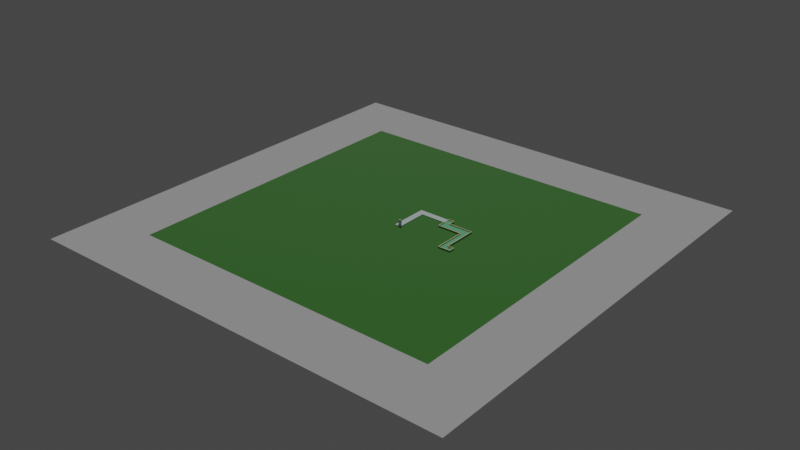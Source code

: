 # Source: course-1.blend  (saved by Blender 2.80.75; exported with 4.5.12 LTS)
import bpy
from mathutils import Matrix  # noqa: F401  (used for matrix-valued properties, if any)

bpy.ops.wm.read_factory_settings(use_empty=True)
scene = bpy.context.scene
scene.name = 'Scene'

# ---- collections
col_main = bpy.data.collections.new('Main'); scene.collection.children.link(col_main)

# ---- materials (node trees are filled in below, after node groups)
mat_course = bpy.data.materials.new('Course')
mat_course.use_transparent_shadow = False
mat_sidewalk = bpy.data.materials.new('Sidewalk')
mat_sidewalk.use_transparent_shadow = False
mat_puttzone = bpy.data.materials.new('PuttZone')
mat_puttzone.use_transparent_shadow = False
mat_hole = bpy.data.materials.new('Hole')
mat_hole.use_transparent_shadow = False
mat_bounds = bpy.data.materials.new('Bounds')
mat_bounds.use_transparent_shadow = False

# ---- material node trees
mat_course.use_nodes = True; mat_course.node_tree.nodes.clear()
_N = mat_course.node_tree.nodes; _L = mat_course.node_tree.links
n0 = _N.new('ShaderNodeOutputMaterial'); n0.name = 'Material Output'; n0.location = (300, 300)
n1 = _N.new('ShaderNodeBsdfPrincipled'); n1.name = 'Principled BSDF'; n1.location = (10, 300)
n1.distribution = 'GGX'
n1.subsurface_method = 'BURLEY'
n1.inputs[0].default_value = (0.04667, 0.2664, 0.01938, 1.0)
n1.inputs[2].default_value = 0.8173
n1.inputs[3].default_value = 1.45
n1.inputs[27].default_value = (0.0, 0.0, 0.0, 1.0)
n1.inputs[28].default_value = 1.0
_L.new(n1.outputs[0], n0.inputs[0])
n0.is_active_output = True
mat_sidewalk.use_nodes = True; mat_sidewalk.node_tree.nodes.clear()
_N = mat_sidewalk.node_tree.nodes; _L = mat_sidewalk.node_tree.links
n0 = _N.new('ShaderNodeOutputMaterial'); n0.name = 'Material Output'; n0.location = (300, 300)
n1 = _N.new('ShaderNodeBsdfPrincipled'); n1.name = 'Principled BSDF'; n1.location = (10, 300)
n1.distribution = 'GGX'
n1.subsurface_method = 'BURLEY'
n1.inputs[0].default_value = (0.5838, 0.7603, 0.728, 1.0)
n1.inputs[3].default_value = 1.45
n1.inputs[27].default_value = (0.0, 0.0, 0.0, 1.0)
n1.inputs[28].default_value = 1.0
_L.new(n1.outputs[0], n0.inputs[0])
n0.is_active_output = True
mat_puttzone.use_nodes = True; mat_puttzone.node_tree.nodes.clear()
_N = mat_puttzone.node_tree.nodes; _L = mat_puttzone.node_tree.links
n0 = _N.new('ShaderNodeOutputMaterial'); n0.name = 'Material Output'; n0.location = (300, 300)
n1 = _N.new('ShaderNodeBsdfPrincipled'); n1.name = 'Principled BSDF'; n1.location = (10, 300)
n1.distribution = 'GGX'
n1.subsurface_method = 'BURLEY'
n1.inputs[0].default_value = (0.2123, 0.8, 0.4194, 1.0)
n1.inputs[2].default_value = 0.8005
n1.inputs[3].default_value = 1.45
n1.inputs[27].default_value = (0.0, 0.0, 0.0, 1.0)
n1.inputs[28].default_value = 1.0
_L.new(n1.outputs[0], n0.inputs[0])
n0.is_active_output = True
mat_hole.use_nodes = True; mat_hole.node_tree.nodes.clear()
_N = mat_hole.node_tree.nodes; _L = mat_hole.node_tree.links
n0 = _N.new('ShaderNodeOutputMaterial'); n0.name = 'Material Output'; n0.location = (300, 300)
n1 = _N.new('ShaderNodeBsdfPrincipled'); n1.name = 'Principled BSDF'; n1.location = (10, 300)
n1.distribution = 'GGX'
n1.subsurface_method = 'BURLEY'
n1.inputs[0].default_value = (0.0, 0.0, 0.0, 1.0)
n1.inputs[2].default_value = 1.0
n1.inputs[3].default_value = 1.45
n1.inputs[27].default_value = (0.0, 0.0, 0.0, 1.0)
n1.inputs[28].default_value = 1.0
_L.new(n1.outputs[0], n0.inputs[0])
n0.is_active_output = True
mat_bounds.use_nodes = True; mat_bounds.node_tree.nodes.clear()
_N = mat_bounds.node_tree.nodes; _L = mat_bounds.node_tree.links
n0 = _N.new('ShaderNodeOutputMaterial'); n0.name = 'Material Output'; n0.location = (300, 300)
n1 = _N.new('ShaderNodeBsdfPrincipled'); n1.name = 'Principled BSDF'; n1.location = (10, 300)
n1.distribution = 'GGX'
n1.subsurface_method = 'BURLEY'
n1.inputs[0].default_value = (0.8, 0.6832, 0.2063, 1.0)
n1.inputs[3].default_value = 1.45
n1.inputs[27].default_value = (0.0, 0.0, 0.0, 1.0)
n1.inputs[28].default_value = 1.0
_L.new(n1.outputs[0], n0.inputs[0])
n0.is_active_output = True

# ---- world
world_world = bpy.data.worlds.new('World'); scene.world = world_world
world_world.use_nodes = True; world_world.node_tree.nodes.clear()
_N = world_world.node_tree.nodes; _L = world_world.node_tree.links
n0 = _N.new('ShaderNodeOutputWorld'); n0.name = 'World Output'; n0.location = (300, 300)
n1 = _N.new('ShaderNodeBackground'); n1.name = 'Background'; n1.location = (10, 300)
n1.inputs[0].default_value = (0.05088, 0.05088, 0.05088, 1.0)
_L.new(n1.outputs[0], n0.inputs[0])
n0.is_active_output = True
world_world.color = (0.05088, 0.05088, 0.05088)
world_world.use_sun_shadow = False
world_world.sun_shadow_jitter_overblur = 0.0

# ---- lights
light_sun = bpy.data.lights.new('Sun', 'SUN')
light_sun.transmission_factor = 0.0
light_sun.energy = 1.0
light_sun.shadow_soft_size = 0.125

# ---- meshes
me_cube_001 = bpy.data.meshes.new('Cube.001')
me_cube_001.from_pydata([(-0.4773, 0.1585, 0.0009371), (-0.4773, -0.1585, 0.0009371), (-0.4773, 0.1585, 1.579), (-0.4773, -0.1585, 1.579), (0.4773, 0.1585, 0.0009371), (0.4773, -0.1585, 0.0009371), (0.4773, 0.1585, 1.579), (0.4773, -0.1585, 1.579)], [], [(0, 1, 3, 2), (2, 3, 7, 6), (6, 7, 5, 4), (4, 5, 1, 0), (2, 6, 4, 0), (7, 3, 1, 5)])
_uv = me_cube_001.uv_layers.new(name='UVMap')
_uv.uv.foreach_set('vector', [0.375, 0.0, 0.625, 0.0, 0.625, 0.25, 0.375, 0.25, 0.375, 0.25, 0.625, 0.25, 0.625, 0.5, 0.375, 0.5, 0.375, 0.5, 0.625, 0.5, 0.625, 0.75, 0.375, 0.75, 0.375, 0.75, 0.625, 0.75, 0.625, 1.0, 0.375, 1.0, 0.125, 0.5, 0.375, 0.5, 0.375, 0.75, 0.125, 0.75, 0.625, 0.5, 0.875, 0.5, 0.875, 0.75, 0.625, 0.75])
me_cube_001.use_remesh_preserve_volume = False
me_cube_001.use_remesh_preserve_attributes = False
me_cube_001.use_mirror_vertex_groups = False
me_cube_001.update()
me_plane = bpy.data.meshes.new('Plane')
me_plane.from_pydata([(50.0, 50.0, 0.0), (-50.0, 50.0, 0.0), (50.0, -50.0, 0.0), (-50.0, -50.0, 0.0)], [], [(0, 1, 3, 2)])
_uv = me_plane.uv_layers.new(name='UVMap')
_uv.uv.foreach_set('vector', [0.0, 0.0, 1.0, 0.0, 1.0, 1.0, 0.0, 1.0])
me_plane.materials.append(mat_course)
me_plane.use_remesh_preserve_volume = False
me_plane.use_remesh_preserve_attributes = False
me_plane.use_mirror_vertex_groups = False
me_plane.update()
me_plane_001 = bpy.data.meshes.new('Plane.001')
me_plane_001.from_pydata([(18.66, 18.66, 0.0), (-18.66, 18.66, 0.0), (18.66, -18.66, 0.0), (-18.66, -18.66, 0.0), (13.49, -13.49, 0.0), (13.49, 13.49, 0.0), (-13.49, 13.49, 0.0), (-13.49, -13.49, -5.684e-14)], [], [(5, 4, 2, 0), (6, 5, 0, 1), (7, 6, 1, 3), (4, 7, 3, 2)])
_uv = me_plane_001.uv_layers.new(name='UVMap')
_uv.uv.foreach_set('vector', [0.01, 0.01, 0.01, 0.99, 0.0, 1.0, 0.0, 0.0, 0.99, 0.01, 0.01, 0.01, 0.0, 0.0, 1.0, 0.0, 0.99, 0.99, 0.99, 0.01, 1.0, 0.0, 1.0, 1.0, 0.01, 0.99, 0.99, 0.99, 1.0, 1.0, 0.0, 1.0])
me_plane_001.use_remesh_preserve_volume = False
me_plane_001.use_remesh_preserve_attributes = False
me_plane_001.use_mirror_vertex_groups = False
me_plane_001.update()
me_cube = bpy.data.meshes.new('Cube')
me_cube.from_pydata([(-1.0, -1.0, -1.0), (-1.0, -1.0, 1.0), (-1.0, 1.0, -1.0), (-1.0, 1.0, 1.0), (1.0, -1.0, -1.0), (1.0, -1.0, 1.0), (1.0, 1.0, -1.0), (1.0, 1.0, 1.0), (-1.0, 9.0, 1.0), (-1.0, 9.0, -1.0), (1.0, 9.0, -1.0), (1.0, 9.0, 1.0), (-1.0, 11.0, 1.0), (-1.0, 11.0, -1.0), (1.0, 11.0, -1.0), (1.0, 11.0, 1.0), (9.0, 9.0, 1.0), (9.0, 9.0, -1.0), (9.0, 11.0, 1.0), (9.0, 11.0, -1.0)], [], [(0, 2, 3, 1), (7, 11, 10, 6), (6, 4, 5, 7), (4, 0, 1, 5), (2, 0, 4, 6), (7, 5, 1, 3), (11, 16, 17, 10), (6, 10, 9, 2), (3, 8, 11, 7), (2, 9, 8, 3), (13, 14, 15, 12), (10, 14, 13, 9), (8, 12, 15, 11), (9, 13, 12, 8), (16, 18, 19, 17), (10, 17, 19, 14), (15, 18, 16, 11), (14, 19, 18, 15)])
_uv = me_cube.uv_layers.new(name='UVMap')
_uv.uv.foreach_set('vector', [0.375, 0.0, 0.375, 0.25, 0.625, 0.25, 0.625, 0.0, 0.625, 0.5, 0.625, 0.5, 0.375, 0.5, 0.375, 0.5, 0.375, 0.5, 0.375, 0.75, 0.625, 0.75, 0.625, 0.5, 0.375, 0.75, 0.375, 1.0, 0.625, 1.0, 0.625, 0.75, 0.125, 0.5, 0.125, 0.75, 0.375, 0.75, 0.375, 0.5, 0.625, 0.5, 0.625, 0.75, 0.875, 0.75, 0.875, 0.5, 0.625, 0.5, 0.625, 0.5, 0.375, 0.5, 0.375, 0.5, 0.375, 0.5, 0.375, 0.5, 0.125, 0.5, 0.125, 0.5, 0.875, 0.5, 0.875, 0.5, 0.625, 0.5, 0.625, 0.5, 0.375, 0.25, 0.375, 0.25, 0.625, 0.25, 0.625, 0.25, 0.375, 0.25, 0.375, 0.5, 0.625, 0.5, 0.625, 0.25, 0.375, 0.5, 0.375, 0.5, 0.125, 0.5, 0.125, 0.5, 0.875, 0.5, 0.875, 0.5, 0.625, 0.5, 0.625, 0.5, 0.375, 0.25, 0.375, 0.25, 0.625, 0.25, 0.625, 0.25, 0.625, 0.5, 0.625, 0.5, 0.375, 0.5, 0.375, 0.5, 0.375, 0.5, 0.375, 0.5, 0.375, 0.5, 0.375, 0.5, 0.625, 0.5, 0.625, 0.5, 0.625, 0.5, 0.625, 0.5, 0.375, 0.5, 0.375, 0.5, 0.625, 0.5, 0.625, 0.5])
me_cube.materials.append(mat_sidewalk)
me_cube.use_remesh_preserve_volume = False
me_cube.use_remesh_preserve_attributes = False
me_cube.use_mirror_vertex_groups = False
me_cube.update()
me_cube_003 = bpy.data.meshes.new('Cube.003')
me_cube_003.from_pydata([(-1.0, -1.0, -1.0), (-1.0, -1.0, 1.0), (-1.0, 1.0, -1.0), (-1.0, 1.0, 1.0), (1.0, -1.0, -1.0), (1.0, -1.0, 1.0), (1.0, 1.0, -1.0), (1.0, 1.0, 1.0), (-1.0, -3.919, -1.0), (-1.0, -3.919, 1.0), (1.0, -3.919, 1.0), (1.0, -3.919, -1.0), (6.753, -1.0, 1.0), (6.753, -1.0, -1.0), (6.753, -3.919, 1.0), (6.753, -3.919, -1.0), (8.753, -1.0, 1.0), (8.753, -1.0, -1.0), (8.753, -3.919, 1.0), (8.753, -3.919, -1.0), (6.753, -11.92, 1.0), (6.753, -11.92, -1.0), (8.753, -11.92, 1.0), (8.753, -11.92, -1.0), (6.753, -13.92, 1.0), (6.753, -13.92, -1.0), (8.753, -13.92, 1.0), (8.753, -13.92, -1.0), (10.75, -11.92, 1.0), (10.75, -11.92, -1.0), (10.75, -13.92, 1.0), (10.75, -13.92, -1.0), (9.753, -11.92, -1.0), (9.753, -13.92, -1.0), (9.753, -13.92, 1.0), (9.753, -11.92, 1.0), (6.753, -12.92, 1.0), (8.753, -12.92, 1.0), (6.753, -12.92, -1.0), (8.753, -12.92, -1.0), (10.75, -12.92, 1.0), (10.75, -12.92, -1.0), (9.753, -12.92, 1.0), (9.753, -12.92, -1.0)], [], [(0, 1, 3, 2), (2, 3, 7, 6), (6, 7, 5, 4), (5, 1, 9, 10), (2, 6, 4, 0), (7, 3, 1, 5), (11, 10, 9, 8), (5, 10, 14, 12), (1, 0, 8, 9), (0, 4, 11, 8), (12, 14, 18, 16), (10, 11, 15, 14), (4, 5, 12, 13), (11, 4, 13, 15), (17, 16, 18, 19), (13, 12, 16, 17), (15, 13, 17, 19), (19, 18, 22, 23), (37, 36, 24, 26), (14, 15, 21, 20), (18, 14, 20, 22), (15, 19, 23, 21), (24, 25, 27, 26), (36, 38, 25, 24), (38, 39, 27, 25), (43, 32, 29, 41), (41, 40, 30, 31), (42, 34, 30, 40), (34, 33, 31, 30), (32, 35, 28, 29), (23, 22, 35, 32), (26, 27, 33, 34), (37, 26, 34, 42), (39, 23, 32, 43), (27, 39, 43, 33), (22, 37, 42, 35), (35, 42, 40, 28), (29, 28, 40, 41), (33, 43, 41, 31), (21, 23, 39, 38), (20, 21, 38, 36), (22, 20, 36, 37)])
_uv = me_cube_003.uv_layers.new(name='UVMap')
_uv.uv.foreach_set('vector', [0.375, 0.0, 0.625, 0.0, 0.625, 0.25, 0.375, 0.25, 0.375, 0.25, 0.625, 0.25, 0.625, 0.5, 0.375, 0.5, 0.375, 0.5, 0.625, 0.5, 0.625, 0.75, 0.375, 0.75, 0.625, 0.75, 0.875, 0.75, 0.875, 0.75, 0.625, 0.75, 0.125, 0.5, 0.375, 0.5, 0.375, 0.75, 0.125, 0.75, 0.625, 0.5, 0.875, 0.5, 0.875, 0.75, 0.625, 0.75, 0.375, 0.75, 0.625, 0.75, 0.625, 1.0, 0.375, 1.0, 0.625, 0.75, 0.625, 0.75, 0.625, 0.75, 0.625, 0.75, 0.625, 0.0, 0.375, 0.0, 0.375, 0.0, 0.625, 0.0, 0.125, 0.75, 0.375, 0.75, 0.375, 0.75, 0.125, 0.75, 0.625, 0.75, 0.625, 0.75, 0.625, 0.75, 0.625, 0.75, 0.625, 0.75, 0.375, 0.75, 0.375, 0.75, 0.625, 0.75, 0.375, 0.75, 0.625, 0.75, 0.625, 0.75, 0.375, 0.75, 0.375, 0.75, 0.375, 0.75, 0.375, 0.75, 0.375, 0.75, 0.375, 0.75, 0.625, 0.75, 0.625, 0.75, 0.375, 0.75, 0.375, 0.75, 0.625, 0.75, 0.625, 0.75, 0.375, 0.75, 0.375, 0.75, 0.375, 0.75, 0.375, 0.75, 0.375, 0.75, 0.375, 0.75, 0.625, 0.75, 0.625, 0.75, 0.375, 0.75, 0.625, 0.75, 0.625, 0.75, 0.625, 0.75, 0.625, 0.75, 0.625, 0.75, 0.375, 0.75, 0.375, 0.75, 0.625, 0.75, 0.625, 0.75, 0.625, 0.75, 0.625, 0.75, 0.625, 0.75, 0.375, 0.75, 0.375, 0.75, 0.375, 0.75, 0.375, 0.75, 0.625, 0.75, 0.375, 0.75, 0.375, 0.75, 0.625, 0.75, 0.625, 0.75, 0.375, 0.75, 0.375, 0.75, 0.625, 0.75, 0.375, 0.75, 0.375, 0.75, 0.375, 0.75, 0.375, 0.75, 0.375, 0.75, 0.375, 0.75, 0.375, 0.75, 0.375, 0.75, 0.375, 0.75, 0.625, 0.75, 0.625, 0.75, 0.375, 0.75, 0.625, 0.75, 0.625, 0.75, 0.625, 0.75, 0.625, 0.75, 0.625, 0.75, 0.375, 0.75, 0.375, 0.75, 0.625, 0.75, 0.375, 0.75, 0.625, 0.75, 0.625, 0.75, 0.375, 0.75, 0.375, 0.75, 0.625, 0.75, 0.625, 0.75, 0.375, 0.75, 0.625, 0.75, 0.375, 0.75, 0.375, 0.75, 0.625, 0.75, 0.625, 0.75, 0.625, 0.75, 0.625, 0.75, 0.625, 0.75, 0.375, 0.75, 0.375, 0.75, 0.375, 0.75, 0.375, 0.75, 0.375, 0.75, 0.375, 0.75, 0.375, 0.75, 0.375, 0.75, 0.625, 0.75, 0.625, 0.75, 0.625, 0.75, 0.625, 0.75, 0.625, 0.75, 0.625, 0.75, 0.625, 0.75, 0.625, 0.75, 0.375, 0.75, 0.625, 0.75, 0.625, 0.75, 0.375, 0.75, 0.375, 0.75, 0.375, 0.75, 0.375, 0.75, 0.375, 0.75, 0.375, 0.75, 0.375, 0.75, 0.375, 0.75, 0.375, 0.75, 0.625, 0.75, 0.375, 0.75, 0.375, 0.75, 0.625, 0.75, 0.625, 0.75, 0.625, 0.75, 0.625, 0.75, 0.625, 0.75])
me_cube_003.materials.append(mat_puttzone)
me_cube_003.use_remesh_preserve_volume = False
me_cube_003.use_remesh_preserve_attributes = False
me_cube_003.use_mirror_vertex_groups = False
me_cube_003.update()
me_circle = bpy.data.meshes.new('Circle')
me_circle.from_pydata([(0.0, 1.0, 0.07083), (-0.1951, 0.9808, 0.07083), (-0.3827, 0.9239, 0.07083), (-0.5556, 0.8315, 0.07083), (-0.7071, 0.7071, 0.07083), (-0.8315, 0.5556, 0.07083), (-0.9239, 0.3827, 0.07083), (-0.9808, 0.1951, 0.07083), (-1.0, 7.55e-08, 0.07083), (-0.9808, -0.1951, 0.07083), (-0.9239, -0.3827, 0.07083), (-0.8315, -0.5556, 0.07083), (-0.7071, -0.7071, 0.07083), (-0.5556, -0.8315, 0.07083), (-0.3827, -0.9239, 0.07083), (-0.1951, -0.9808, 0.07083), (3.258e-07, -1.0, 0.07083), (0.1951, -0.9808, 0.07083), (0.3827, -0.9239, 0.07083), (0.5556, -0.8315, 0.07083), (0.7071, -0.7071, 0.07083), (0.8315, -0.5556, 0.07083), (0.9239, -0.3827, 0.07083), (0.9808, -0.1951, 0.07083), (1.0, 9.656e-07, 0.07083), (0.9808, 0.1951, 0.07083), (0.9239, 0.3827, 0.07083), (0.8315, 0.5556, 0.07083), (0.7071, 0.7071, 0.07083), (0.5556, 0.8315, 0.07083), (0.3827, 0.9239, 0.07083), (0.1951, 0.9808, 0.07083), (-0.1951, 0.9808, -0.3606), (0.0, 1.0, -0.3606), (-0.3827, 0.9239, -0.3606), (-0.5556, 0.8315, -0.3606), (-0.7071, 0.7071, -0.3606), (-0.8315, 0.5556, -0.3606), (-0.9239, 0.3827, -0.3606), (-0.9808, 0.1951, -0.3606), (-1.0, 7.55e-08, -0.3606), (-0.9808, -0.1951, -0.3606), (-0.9239, -0.3827, -0.3606), (-0.8315, -0.5556, -0.3606), (-0.7071, -0.7071, -0.3606), (-0.5556, -0.8315, -0.3606), (-0.3827, -0.9239, -0.3606), (-0.1951, -0.9808, -0.3606), (3.258e-07, -1.0, -0.3606), (0.1951, -0.9808, -0.3606), (0.3827, -0.9239, -0.3606), (0.5556, -0.8315, -0.3606), (0.7071, -0.7071, -0.3606), (0.8315, -0.5556, -0.3606), (0.9239, -0.3827, -0.3606), (0.9808, -0.1951, -0.3606), (1.0, 9.656e-07, -0.3606), (0.9808, 0.1951, -0.3606), (0.9239, 0.3827, -0.3606), (0.8315, 0.5556, -0.3606), (0.7071, 0.7071, -0.3606), (0.5556, 0.8315, -0.3606), (0.3827, 0.9239, -0.3606), (0.1951, 0.9808, -0.3606)], [], [(1, 0, 31, 30, 29, 28, 27, 26, 25, 24, 23, 22, 21, 20, 19, 18, 17, 16, 15, 14, 13, 12, 11, 10, 9, 8, 7, 6, 5, 4, 3, 2), (32, 34, 35, 36, 37, 38, 39, 40, 41, 42, 43, 44, 45, 46, 47, 48, 49, 50, 51, 52, 53, 54, 55, 56, 57, 58, 59, 60, 61, 62, 63, 33), (7, 8, 40, 39), (21, 22, 54, 53), (8, 9, 41, 40), (22, 23, 55, 54), (9, 10, 42, 41), (23, 24, 56, 55), (10, 11, 43, 42), (24, 25, 57, 56), (11, 12, 44, 43), (25, 26, 58, 57), (12, 13, 45, 44), (26, 27, 59, 58), (13, 14, 46, 45), (0, 1, 32, 33), (27, 28, 60, 59), (14, 15, 47, 46), (1, 2, 34, 32), (28, 29, 61, 60), (15, 16, 48, 47), (2, 3, 35, 34), (29, 30, 62, 61), (16, 17, 49, 48), (3, 4, 36, 35), (30, 31, 63, 62), (17, 18, 50, 49), (4, 5, 37, 36), (31, 0, 33, 63), (18, 19, 51, 50), (5, 6, 38, 37), (19, 20, 52, 51), (6, 7, 39, 38), (20, 21, 53, 52)])
_uv = me_circle.uv_layers.new(name='UVMap')
_uv.uv.foreach_set('vector', [0.0, 0.0, 0.0, 0.0, 0.0, 0.0, 0.0, 0.0, 0.0, 0.0, 0.0, 0.0, 0.0, 0.0, 0.0, 0.0, 0.0, 0.0, 0.0, 0.0, 0.0, 0.0, 0.0, 0.0, 0.0, 0.0, 0.0, 0.0, 0.0, 0.0, 0.0, 0.0, 0.0, 0.0, 0.0, 0.0, 0.0, 0.0, 0.0, 0.0, 0.0, 0.0, 0.0, 0.0, 0.0, 0.0, 0.0, 0.0, 0.0, 0.0, 0.0, 0.0, 0.0, 0.0, 0.0, 0.0, 0.0, 0.0, 0.0, 0.0, 0.0, 0.0, 0.0, 0.0, 0.0, 0.0, 0.0, 0.0, 0.0, 0.0, 0.0, 0.0, 0.0, 0.0, 0.0, 0.0, 0.0, 0.0, 0.0, 0.0, 0.0, 0.0, 0.0, 0.0, 0.0, 0.0, 0.0, 0.0, 0.0, 0.0, 0.0, 0.0, 0.0, 0.0, 0.0, 0.0, 0.0, 0.0, 0.0, 0.0, 0.0, 0.0, 0.0, 0.0, 0.0, 0.0, 0.0, 0.0, 0.0, 0.0, 0.0, 0.0, 0.0, 0.0, 0.0, 0.0, 0.0, 0.0, 0.0, 0.0, 0.0, 0.0, 0.0, 0.0, 0.0, 0.0, 0.0, 0.0, 0.0, 0.0, 0.0, 0.0, 0.0, 0.0, 0.0, 0.0, 0.0, 0.0, 0.0, 0.0, 0.0, 0.0, 0.0, 0.0, 0.0, 0.0, 0.0, 0.0, 0.0, 0.0, 0.0, 0.0, 0.0, 0.0, 0.0, 0.0, 0.0, 0.0, 0.0, 0.0, 0.0, 0.0, 0.0, 0.0, 0.0, 0.0, 0.0, 0.0, 0.0, 0.0, 0.0, 0.0, 0.0, 0.0, 0.0, 0.0, 0.0, 0.0, 0.0, 0.0, 0.0, 0.0, 0.0, 0.0, 0.0, 0.0, 0.0, 0.0, 0.0, 0.0, 0.0, 0.0, 0.0, 0.0, 0.0, 0.0, 0.0, 0.0, 0.0, 0.0, 0.0, 0.0, 0.0, 0.0, 0.0, 0.0, 0.0, 0.0, 0.0, 0.0, 0.0, 0.0, 0.0, 0.0, 0.0, 0.0, 0.0, 0.0, 0.0, 0.0, 0.0, 0.0, 0.0, 0.0, 0.0, 0.0, 0.0, 0.0, 0.0, 0.0, 0.0, 0.0, 0.0, 0.0, 0.0, 0.0, 0.0, 0.0, 0.0, 0.0, 0.0, 0.0, 0.0, 0.0, 0.0, 0.0, 0.0, 0.0, 0.0, 0.0, 0.0, 0.0, 0.0, 0.0, 0.0, 0.0, 0.0, 0.0, 0.0, 0.0, 0.0, 0.0, 0.0, 0.0, 0.0, 0.0, 0.0, 0.0, 0.0, 0.0, 0.0, 0.0, 0.0, 0.0, 0.0, 0.0, 0.0, 0.0, 0.0, 0.0, 0.0, 0.0, 0.0, 0.0, 0.0, 0.0, 0.0, 0.0, 0.0, 0.0, 0.0, 0.0, 0.0, 0.0, 0.0, 0.0, 0.0, 0.0, 0.0, 0.0, 0.0, 0.0, 0.0, 0.0, 0.0, 0.0, 0.0, 0.0, 0.0, 0.0, 0.0, 0.0, 0.0, 0.0, 0.0, 0.0, 0.0, 0.0, 0.0, 0.0, 0.0, 0.0, 0.0, 0.0, 0.0, 0.0, 0.0, 0.0, 0.0, 0.0, 0.0, 0.0, 0.0, 0.0, 0.0, 0.0, 0.0, 0.0, 0.0, 0.0, 0.0, 0.0, 0.0, 0.0, 0.0, 0.0, 0.0, 0.0, 0.0, 0.0, 0.0, 0.0, 0.0, 0.0, 0.0, 0.0, 0.0, 0.0, 0.0, 0.0, 0.0, 0.0, 0.0, 0.0, 0.0, 0.0, 0.0, 0.0, 0.0, 0.0, 0.0, 0.0, 0.0, 0.0, 0.0, 0.0, 0.0, 0.0, 0.0, 0.0, 0.0, 0.0, 0.0, 0.0])
me_circle.materials.append(mat_hole)
me_circle.use_remesh_preserve_volume = False
me_circle.use_remesh_preserve_attributes = False
me_circle.use_mirror_vertex_groups = False
me_circle.update()
me_cube_002 = bpy.data.meshes.new('Cube.002')
me_cube_002.from_pydata([(-0.8, -1.0, -1.0), (-0.8, -1.0, 1.0), (-0.8, 0.8, -1.0), (-0.8, 0.8, 1.0), (0.8, -1.2, -1.0), (0.8, -1.2, 1.0), (0.8, 0.8, -1.0), (0.8, 0.8, 1.0), (-0.8, -3.719, -1.0), (-0.8, -3.719, 1.0), (1.0, -3.719, 1.0), (1.0, -3.719, -1.0), (6.753, -1.2, 1.0), (6.753, -1.2, -1.0), (6.953, -3.719, 1.0), (6.953, -3.719, -1.0), (8.553, -1.2, 1.0), (8.553, -1.2, -1.0), (8.553, -3.919, 1.0), (8.553, -3.919, -1.0), (6.953, -11.92, 1.0), (6.953, -11.92, -1.0), (8.553, -12.12, 1.0), (8.553, -12.12, -1.0), (6.953, -13.72, 1.0), (6.953, -13.72, -1.0), (8.753, -13.72, 1.0), (8.753, -13.72, -1.0), (10.55, -12.12, 1.0), (10.55, -12.12, -1.0), (10.55, -13.72, 1.0), (10.55, -13.72, -1.0), (9.753, -12.12, -1.0), (9.753, -13.72, -1.0), (9.753, -13.72, 1.0), (9.753, -12.12, 1.0), (6.953, -12.92, 1.0), (6.953, -12.92, -1.0), (10.55, -12.92, 1.0), (10.55, -12.92, -1.0), (-1.0, 1.0, -1.0), (-1.0, -1.0, -1.0), (-1.0, -1.0, 1.0), (-1.0, 1.0, 1.0), (1.0, 1.0, -1.0), (1.0, 1.0, 1.0), (1.0, -1.0, -1.0), (1.0, -1.0, 1.0), (-1.0, -3.919, -1.0), (1.0, -3.919, -1.0), (1.0, -3.919, 1.0), (-1.0, -3.919, 1.0), (6.753, -3.919, 1.0), (6.753, -1.0, 1.0), (6.753, -3.919, -1.0), (6.753, -1.0, -1.0), (8.753, -3.919, 1.0), (8.753, -1.0, 1.0), (8.753, -3.919, -1.0), (8.753, -1.0, -1.0), (8.753, -11.92, 1.0), (8.753, -11.92, -1.0), (6.753, -11.92, -1.0), (6.753, -11.92, 1.0), (6.753, -13.92, 1.0), (8.753, -13.92, 1.0), (8.753, -13.92, -1.0), (6.753, -13.92, -1.0), (6.753, -12.92, 1.0), (6.753, -12.92, -1.0), (10.75, -12.92, 1.0), (10.75, -11.92, 1.0), (10.75, -12.92, -1.0), (10.75, -13.92, -1.0), (9.753, -11.92, -1.0), (10.75, -11.92, -1.0), (9.753, -13.92, -1.0), (9.753, -13.92, 1.0), (10.75, -13.92, 1.0), (9.753, -11.92, 1.0), (-1.0, 0.8, 1.0), (-1.0, 0.8, -1.0)], [], [(40, 44, 45, 43), (44, 46, 47, 45), (49, 48, 51, 50), (42, 51, 48, 41), (50, 52, 54, 49), (46, 55, 53, 47), (59, 58, 56, 57), (55, 59, 57, 53), (58, 61, 60, 56), (52, 63, 62, 54), (64, 65, 66, 67), (68, 64, 67, 69), (72, 73, 78, 70), (8, 11, 10, 9), (77, 78, 73, 76), (74, 75, 71, 79), (61, 74, 79, 60), (65, 77, 76, 66), (75, 72, 70, 71), (63, 68, 69, 62), (0, 8, 9, 1), (2, 40, 81), (6, 44, 40, 2), (3, 43, 45, 7), (4, 46, 44, 6), (7, 45, 47, 5), (8, 48, 49, 11), (10, 50, 51, 9), (9, 51, 42, 1), (0, 41, 48, 8), (14, 52, 50, 10), (5, 47, 53, 12), (11, 49, 54, 15), (13, 55, 46, 4), (16, 57, 56, 18), (19, 58, 59, 17), (12, 53, 57, 16), (17, 59, 55, 13), (18, 56, 60, 22), (23, 61, 58, 19), (15, 54, 62, 21), (20, 63, 52, 14), (26, 65, 64, 24), (25, 67, 66, 27), (24, 64, 68, 36), (37, 69, 67, 25), (28, 71, 70, 38), (31, 73, 72, 39), (29, 75, 74, 32), (27, 66, 76, 33), (30, 78, 77, 34), (22, 60, 79, 35), (32, 74, 61, 23), (33, 76, 73, 31), (34, 77, 65, 26), (35, 79, 71, 28), (36, 68, 63, 20), (21, 62, 69, 37), (38, 70, 78, 30), (39, 72, 75, 29), (11, 15, 14, 10), (15, 21, 20, 14), (21, 37, 36, 20), (37, 25, 24, 36), (25, 27, 26, 24), (27, 33, 34, 26), (33, 31, 30, 34), (31, 39, 38, 30), (39, 29, 28, 38), (29, 32, 35, 28), (32, 23, 22, 35), (23, 19, 18, 22), (19, 17, 16, 18), (17, 13, 12, 16), (13, 4, 5, 12), (4, 6, 7, 5), (6, 2, 3, 7), (2, 81, 80, 3), (42, 41, 0, 1), (3, 80, 43), (80, 81, 40, 43)])
_uv = me_cube_002.uv_layers.new(name='UVMap')
_uv.uv.foreach_set('vector', [0.375, 0.25, 0.375, 0.5, 0.625, 0.5, 0.625, 0.25, 0.375, 0.5, 0.375, 0.75, 0.625, 0.75, 0.625, 0.5, 0.375, 0.75, 0.375, 1.0, 0.625, 1.0, 0.625, 0.75, 0.625, 0.0, 0.625, 0.0, 0.375, 0.0, 0.375, 0.0, 0.625, 0.75, 0.625, 0.75, 0.375, 0.75, 0.375, 0.75, 0.375, 0.75, 0.375, 0.75, 0.625, 0.75, 0.625, 0.75, 0.375, 0.75, 0.375, 0.75, 0.625, 0.75, 0.625, 0.75, 0.375, 0.75, 0.375, 0.75, 0.625, 0.75, 0.625, 0.75, 0.375, 0.75, 0.375, 0.75, 0.625, 0.75, 0.625, 0.75, 0.625, 0.75, 0.625, 0.75, 0.375, 0.75, 0.375, 0.75, 0.625, 0.75, 0.625, 0.75, 0.375, 0.75, 0.375, 0.75, 0.625, 0.75, 0.625, 0.75, 0.375, 0.75, 0.375, 0.75, 0.375, 0.75, 0.375, 0.75, 0.625, 0.75, 0.625, 0.75, 0.8543, 0.7484, 0.1457, 0.7484, 0.3521, 0.7476, 0.6479, 0.7476, 0.625, 0.75, 0.625, 0.75, 0.375, 0.75, 0.375, 0.75, 0.375, 0.75, 0.375, 0.75, 0.625, 0.75, 0.625, 0.75, 0.375, 0.75, 0.375, 0.75, 0.625, 0.75, 0.625, 0.75, 0.625, 0.75, 0.625, 0.75, 0.375, 0.75, 0.375, 0.75, 0.375, 0.75, 0.375, 0.75, 0.625, 0.75, 0.625, 0.75, 0.625, 0.75, 0.625, 0.75, 0.375, 0.75, 0.375, 0.75, 0.8563, 0.7275, 0.1437, 0.7275, 0.1457, 0.7484, 0.8543, 0.7484, 0.1481, 0.5203, 0.125, 0.5, 0.125, 0.525, 0.3496, 0.5181, 0.375, 0.5, 0.125, 0.5, 0.1481, 0.5203, 0.8519, 0.5203, 0.875, 0.5, 0.625, 0.5, 0.6504, 0.5181, 0.3143, 0.7162, 0.375, 0.75, 0.375, 0.5, 0.3496, 0.5181, 0.6504, 0.5181, 0.625, 0.5, 0.625, 0.75, 0.6857, 0.7162, 0.1457, 0.7484, 0.125, 0.75, 0.375, 0.75, 0.3521, 0.7476, 0.6479, 0.7476, 0.625, 0.75, 0.875, 0.75, 0.8543, 0.7484, 0.8543, 0.7484, 0.875, 0.75, 0.875, 0.75, 0.8563, 0.7275, 0.1437, 0.7275, 0.125, 0.75, 0.125, 0.75, 0.1457, 0.7484, 0.6291, 0.7494, 0.625, 0.75, 0.625, 0.75, 0.6479, 0.7476, 0.6857, 0.7162, 0.625, 0.75, 0.625, 0.75, 0.6271, 0.75, 0.3521, 0.7476, 0.375, 0.75, 0.375, 0.75, 0.3709, 0.7494, 0.3729, 0.75, 0.375, 0.75, 0.375, 0.75, 0.3143, 0.7162, 0.6258, 0.75, 0.625, 0.75, 0.625, 0.75, 0.6262, 0.7498, 0.3738, 0.7498, 0.375, 0.75, 0.375, 0.75, 0.3742, 0.75, 0.6271, 0.75, 0.625, 0.75, 0.625, 0.75, 0.6258, 0.75, 0.3742, 0.75, 0.375, 0.75, 0.375, 0.75, 0.3729, 0.75, 0.6262, 0.7498, 0.625, 0.75, 0.625, 0.75, 0.6258, 0.7497, 0.3742, 0.7497, 0.375, 0.75, 0.375, 0.75, 0.3738, 0.7498, 0.3709, 0.7494, 0.375, 0.75, 0.375, 0.75, 0.3747, 0.7498, 0.6253, 0.7498, 0.625, 0.75, 0.625, 0.75, 0.6291, 0.7494, 0.6253, 0.7499, 0.625, 0.75, 0.625, 0.75, 0.6252, 0.7499, 0.3748, 0.7499, 0.375, 0.75, 0.375, 0.75, 0.3747, 0.7499, 0.6252, 0.7499, 0.625, 0.75, 0.625, 0.75, 0.6253, 0.7498, 0.3747, 0.7498, 0.375, 0.75, 0.375, 0.75, 0.3748, 0.7499, 0.6252, 0.7499, 0.625, 0.75, 0.625, 0.75, 0.6253, 0.7499, 0.3748, 0.7499, 0.375, 0.75, 0.375, 0.75, 0.3747, 0.7499, 0.3748, 0.7499, 0.375, 0.75, 0.375, 0.75, 0.3747, 0.7499, 0.3747, 0.7499, 0.375, 0.75, 0.375, 0.75, 0.3748, 0.7499, 0.6252, 0.7499, 0.625, 0.75, 0.625, 0.75, 0.6252, 0.7499, 0.6258, 0.7497, 0.625, 0.75, 0.625, 0.75, 0.6253, 0.7499, 0.3747, 0.7499, 0.375, 0.75, 0.375, 0.75, 0.3742, 0.7497, 0.3748, 0.7499, 0.375, 0.75, 0.375, 0.75, 0.3748, 0.7499, 0.6252, 0.7499, 0.625, 0.75, 0.625, 0.75, 0.6253, 0.7499, 0.6253, 0.7499, 0.625, 0.75, 0.625, 0.75, 0.6252, 0.7499, 0.6253, 0.7498, 0.625, 0.75, 0.625, 0.75, 0.6253, 0.7498, 0.3747, 0.7498, 0.375, 0.75, 0.375, 0.75, 0.3747, 0.7498, 0.6253, 0.7499, 0.625, 0.75, 0.625, 0.75, 0.6252, 0.7499, 0.3747, 0.7499, 0.375, 0.75, 0.375, 0.75, 0.3748, 0.7499, 0.6479, 0.7476, 0.3521, 0.7476, 0.3709, 0.7494, 0.6291, 0.7494, 0.6291, 0.7494, 0.3709, 0.7494, 0.3747, 0.7498, 0.6253, 0.7498, 0.6253, 0.7498, 0.3747, 0.7498, 0.3747, 0.7498, 0.6253, 0.7498, 0.6253, 0.7498, 0.3747, 0.7498, 0.3748, 0.7499, 0.6252, 0.7499, 0.6252, 0.7499, 0.3748, 0.7499, 0.3747, 0.7499, 0.6253, 0.7499, 0.6253, 0.7499, 0.3747, 0.7499, 0.3748, 0.7499, 0.6252, 0.7499, 0.6252, 0.7499, 0.3748, 0.7499, 0.3748, 0.7499, 0.6252, 0.7499, 0.6252, 0.7499, 0.3748, 0.7499, 0.3747, 0.7499, 0.6253, 0.7499, 0.6253, 0.7499, 0.3747, 0.7499, 0.3748, 0.7499, 0.6252, 0.7499, 0.6252, 0.7499, 0.3748, 0.7499, 0.3747, 0.7499, 0.6253, 0.7499, 0.6253, 0.7499, 0.3747, 0.7499, 0.3742, 0.7497, 0.6258, 0.7497, 0.6258, 0.7497, 0.3742, 0.7497, 0.3738, 0.7498, 0.6262, 0.7498, 0.6262, 0.7498, 0.3738, 0.7498, 0.3742, 0.75, 0.6258, 0.75, 0.6258, 0.75, 0.3742, 0.75, 0.3729, 0.75, 0.6271, 0.75, 0.6271, 0.75, 0.3729, 0.75, 0.3143, 0.7162, 0.6857, 0.7162, 0.6857, 0.7162, 0.3143, 0.7162, 0.3496, 0.5181, 0.6504, 0.5181, 0.6504, 0.5181, 0.3496, 0.5181, 0.1481, 0.5203, 0.8519, 0.5203, 0.1481, 0.5203, 0.125, 0.525, 0.625, 0.225, 0.8519, 0.5203, 0.875, 0.75, 0.125, 0.75, 0.8563, 0.7275, 0.8563, 0.7275, 0.8519, 0.5203, 0.875, 0.525, 0.875, 0.5, 0.625, 0.225, 0.375, 0.225, 0.375, 0.25, 0.625, 0.25])
me_cube_002.materials.append(mat_bounds)
me_cube_002.use_remesh_preserve_volume = False
me_cube_002.use_remesh_preserve_attributes = False
me_cube_002.use_mirror_vertex_groups = False
me_cube_002.update()

# ---- objects
ob_player = bpy.data.objects.new('Player', me_cube_001)
ob_course = bpy.data.objects.new('Course', me_plane)
ob_bg = bpy.data.objects.new('BG', me_plane_001)
ob_sidewalk = bpy.data.objects.new('Sidewalk', me_cube)
ob_puttzone = bpy.data.objects.new('PuttZone', me_cube_003)
ob_hole = bpy.data.objects.new('Hole', me_circle)
ob_sun = bpy.data.objects.new('Sun', light_sun)
ob_bounds = bpy.data.objects.new('Bounds', me_cube_002)

# ---- transforms, parenting, visibility, modifiers, constraints
ob_player.location = (0.0, 0.0, 0.0)
ob_player.lineart.crease_threshold = 0.0
ob_course.location = (0.0, 0.0, 0.0)
ob_course.lineart.crease_threshold = 0.0
ob_bg.location = (0.0, 0.0, 0.0)
ob_bg.scale = (3.707, 3.707, 0.3707)
ob_bg.lineart.crease_threshold = 0.0
ob_sidewalk.location = (0.0, 0.0, -0.8636)
ob_sidewalk.lineart.crease_threshold = 0.0
ob_puttzone.location = (10.14, 9.992, -0.8584)
ob_puttzone.lineart.crease_threshold = 0.0
ob_hole.location = (19.89, -2.927, 0.1894)
ob_hole.scale = (0.2029, 0.2029, 0.2029)
ob_hole.lineart.crease_threshold = 0.0
ob_sun.location = (-21.25, 16.91, 13.05)
ob_sun.rotation_euler = (-0.765, 0.4026, 1.047)
ob_sun.lineart.crease_threshold = 0.0
ob_bounds.location = (10.14, 9.992, 0.2898)
ob_bounds.scale = (1.0, 1.0, 0.1)
ob_bounds.lineart.crease_threshold = 0.0

# ---- collection membership
scene.collection.objects.link(ob_player)
scene.collection.objects.link(ob_course)
scene.collection.objects.link(ob_bg)
col_main.objects.link(ob_sidewalk)
col_main.objects.link(ob_puttzone)
col_main.objects.link(ob_hole)
col_main.objects.link(ob_sun)
col_main.objects.link(ob_bounds)

# ---- scene / render settings (as saved in the file)
scene.frame_start = 1; scene.frame_end = 250; scene.frame_set(1)
scene.render.engine = 'BLENDER_EEVEE_NEXT'
scene.cycles.use_denoising = False
scene.cycles.samples = 128
scene.cycles.sampling_pattern = 'TABULATED_SOBOL'
scene.cycles.use_adaptive_sampling = False
scene.cycles.use_light_tree = False
scene.view_settings.view_transform = 'Filmic'
bpy.context.view_layer.update()

# ---- added for rendering (the .blend has no active camera): camera
cam_auto = bpy.data.cameras.new('AutoCamera')
cam_auto.lens = 50.0
cam_auto.sensor_width = 36.0
cam_auto.clip_end = 3177.46
ob_auto_camera = bpy.data.objects.new('AutoCamera', cam_auto)
scene.collection.objects.link(ob_auto_camera)
ob_auto_camera.location = (181.053, -217.263, 144.7)
ob_auto_camera.rotation_euler = (1.09748, -7.21219e-08, 0.694738)
scene.camera = ob_auto_camera
bpy.context.view_layer.update()
